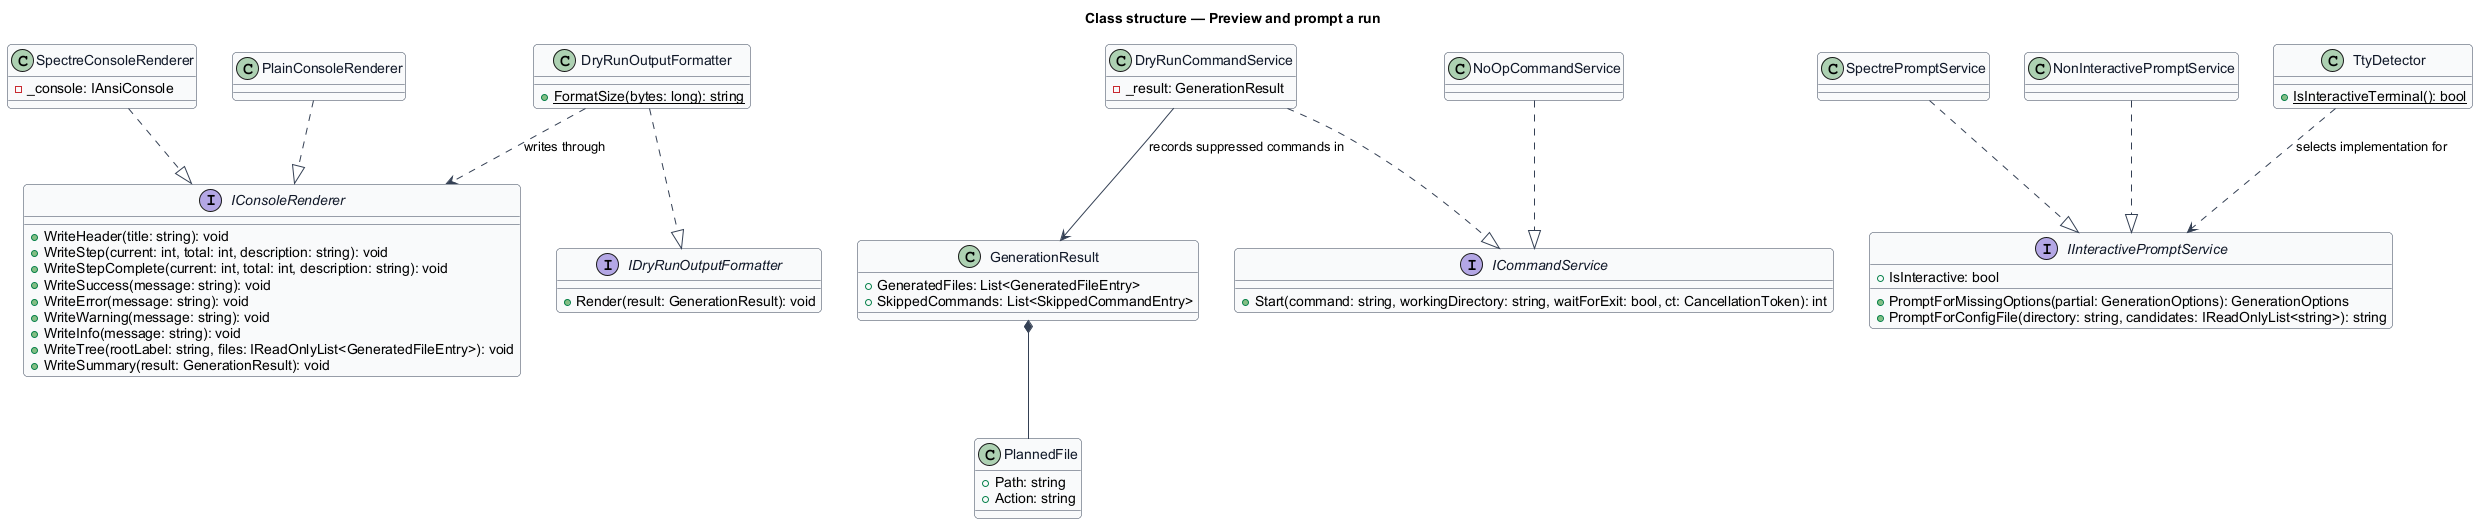

The diagram above was rendered by PlantUML. Its source (embedded in the PNG):
@startuml
skinparam backgroundColor #FFFFFF
skinparam shadowing false
skinparam roundcorner 8
skinparam defaultFontName Arial
skinparam ArrowColor #344054
skinparam class {
  BorderColor #344054
  FontColor #101828
  BackgroundColor #F9FAFB
}
title Class structure — Preview and prompt a run

interface IConsoleRenderer {
  +WriteHeader(title: string): void
  +WriteStep(current: int, total: int, description: string): void
  +WriteStepComplete(current: int, total: int, description: string): void
  +WriteSuccess(message: string): void
  +WriteError(message: string): void
  +WriteWarning(message: string): void
  +WriteInfo(message: string): void
  +WriteTree(rootLabel: string, files: IReadOnlyList<GeneratedFileEntry>): void
  +WriteSummary(result: GenerationResult): void
}

class SpectreConsoleRenderer {
  -_console: IAnsiConsole
}

class PlainConsoleRenderer {
}

interface IDryRunOutputFormatter {
  +Render(result: GenerationResult): void
}

class DryRunOutputFormatter {
  +{static} FormatSize(bytes: long): string
}

interface ICommandService {
  +Start(command: string, workingDirectory: string, waitForExit: bool, ct: CancellationToken): int
}

class DryRunCommandService {
  -_result: GenerationResult
}

class NoOpCommandService {
}

class GenerationResult {
  +GeneratedFiles: List<GeneratedFileEntry>
  +SkippedCommands: List<SkippedCommandEntry>
}

class PlannedFile {
  +Path: string
  +Action: string
}

interface IInteractivePromptService {
  +IsInteractive: bool
  +PromptForMissingOptions(partial: GenerationOptions): GenerationOptions
  +PromptForConfigFile(directory: string, candidates: IReadOnlyList<string>): string
}

class SpectrePromptService {
}

class NonInteractivePromptService {
}

class TtyDetector {
  +{static} IsInteractiveTerminal(): bool
}

SpectreConsoleRenderer ..|> IConsoleRenderer
PlainConsoleRenderer ..|> IConsoleRenderer
DryRunOutputFormatter ..|> IDryRunOutputFormatter
DryRunOutputFormatter ..> IConsoleRenderer : writes through
DryRunCommandService ..|> ICommandService
NoOpCommandService ..|> ICommandService
DryRunCommandService --> GenerationResult : records suppressed commands in
GenerationResult *-- PlannedFile
SpectrePromptService ..|> IInteractivePromptService
NonInteractivePromptService ..|> IInteractivePromptService
TtyDetector ..> IInteractivePromptService : selects implementation for
@enduml